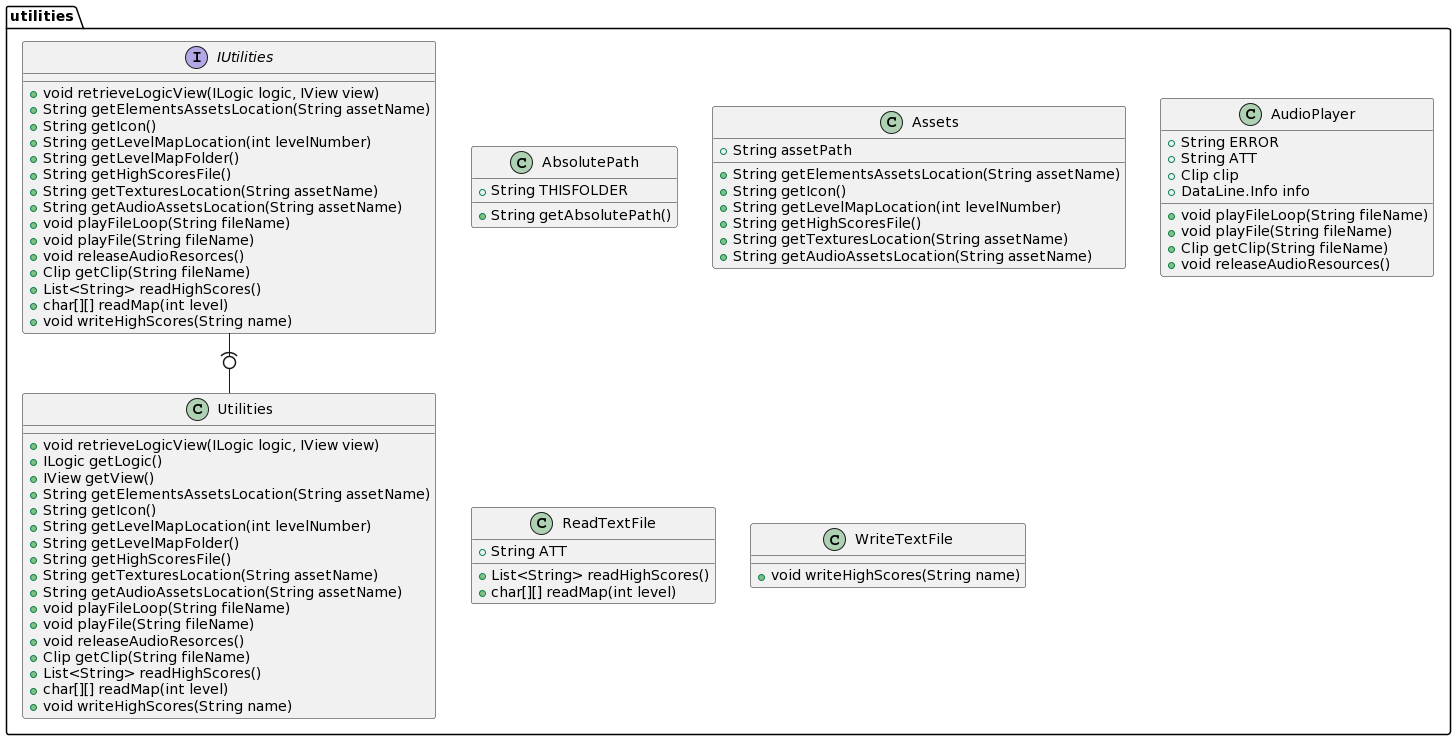

The diagram above was rendered by PlantUML. Its source (embedded in the PNG):
@startuml
package utilities {

  interface IUtilities {
    +void retrieveLogicView(ILogic logic, IView view)
    +String getElementsAssetsLocation(String assetName)
    +String getIcon()
    +String getLevelMapLocation(int levelNumber)
    +String getLevelMapFolder()
    +String getHighScoresFile()
    +String getTexturesLocation(String assetName)
    +String getAudioAssetsLocation(String assetName)
    +void playFileLoop(String fileName)
    +void playFile(String fileName)
    +void releaseAudioResorces()
    +Clip getClip(String fileName)
    +List<String> readHighScores()
    +char[][] readMap(int level)
    +void writeHighScores(String name)
  }
  
  class Utilities {
    +void retrieveLogicView(ILogic logic, IView view)
    +ILogic getLogic()
    +IView getView()
    +String getElementsAssetsLocation(String assetName)
    +String getIcon()
    +String getLevelMapLocation(int levelNumber)
    +String getLevelMapFolder()
    +String getHighScoresFile()
    +String getTexturesLocation(String assetName)
    +String getAudioAssetsLocation(String assetName)
    +void playFileLoop(String fileName)
    +void playFile(String fileName)
    +void releaseAudioResorces()
    +Clip getClip(String fileName)
    +List<String> readHighScores()
    +char[][] readMap(int level)
    +void writeHighScores(String name)
  }
  
  class AbsolutePath {
    +String THISFOLDER
    +String getAbsolutePath()
  }
  
  class Assets {
    +String assetPath
    +String getElementsAssetsLocation(String assetName)
    +String getIcon()
    +String getLevelMapLocation(int levelNumber)
    +String getHighScoresFile()
    +String getTexturesLocation(String assetName)
    +String getAudioAssetsLocation(String assetName)
  }
  
  class AudioPlayer {
    +String ERROR
    +String ATT
    +Clip clip
    +DataLine.Info info
    +void playFileLoop(String fileName)
    +void playFile(String fileName)
    +Clip getClip(String fileName)
    +void releaseAudioResources()
  }
  
  class ReadTextFile {
    +String ATT
    +List<String> readHighScores()
    +char[][] readMap(int level)
  }
  
  class WriteTextFile {
    +void writeHighScores(String name)
  }
  
  IUtilities -(0- Utilities
}
@enduml